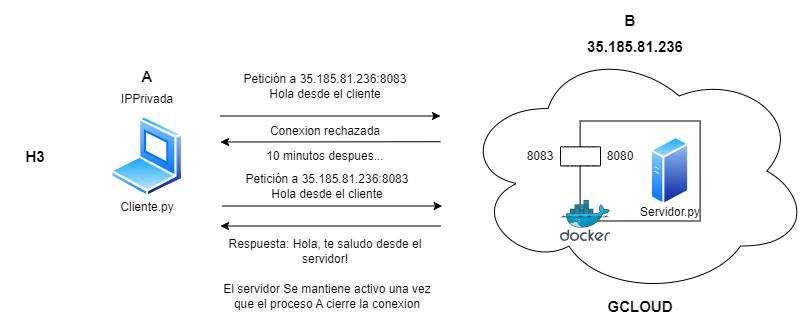

The diagram above was exported from draw.io. Its source (the exported page's mxGraphModel, read from the mxfile embedded in the PNG):
<mxGraphModel dx="1434" dy="1915" grid="1" gridSize="10" guides="1" tooltips="1" connect="1" arrows="1" fold="1" page="1" pageScale="1" pageWidth="827" pageHeight="1169" math="0" shadow="0">
  <root>
    <mxCell id="0" />
    <mxCell id="1" parent="0" />
    <mxCell id="2" value="" style="ellipse;shape=cloud;whiteSpace=wrap;html=1;" vertex="1" parent="1">
      <mxGeometry x="510" y="705.5" width="350" height="250" as="geometry" />
    </mxCell>
    <mxCell id="3" value="" style="rounded=0;whiteSpace=wrap;html=1;" vertex="1" parent="1">
      <mxGeometry x="629.6" y="780.5" width="120" height="100" as="geometry" />
    </mxCell>
    <mxCell id="4" value="" style="image;aspect=fixed;perimeter=ellipsePerimeter;html=1;align=center;shadow=0;dashed=0;spacingTop=3;image=img/lib/active_directory/generic_server.svg;" vertex="1" parent="1">
      <mxGeometry x="700" y="795.5" width="39.2" height="70" as="geometry" />
    </mxCell>
    <mxCell id="5" value="" style="image;aspect=fixed;perimeter=ellipsePerimeter;html=1;align=center;shadow=0;dashed=0;spacingTop=3;image=img/lib/active_directory/laptop_client.svg;" vertex="1" parent="1">
      <mxGeometry x="160" y="775.5" width="73.29" height="81.43" as="geometry" />
    </mxCell>
    <mxCell id="6" value="IPPrivada&lt;div&gt;&lt;br&gt;&lt;/div&gt;" style="text;html=1;align=center;verticalAlign=middle;whiteSpace=wrap;rounded=0;" vertex="1" parent="1">
      <mxGeometry x="166.65" y="765.5" width="60" as="geometry" />
    </mxCell>
    <mxCell id="7" value="" style="image;sketch=0;aspect=fixed;html=1;points=[];align=center;fontSize=12;image=img/lib/mscae/Docker.svg;" vertex="1" parent="1">
      <mxGeometry x="610" y="860" width="50" height="41" as="geometry" />
    </mxCell>
    <mxCell id="8" value="" style="whiteSpace=wrap;html=1;shape=mxgraph.basic.cloud_rect" vertex="1" parent="1">
      <mxGeometry x="610" y="806.21" width="40" height="19.29" as="geometry" />
    </mxCell>
    <mxCell id="9" value="&lt;div style=&quot;font-size: 15px;&quot;&gt;&lt;b&gt;35.185.81.236&lt;/b&gt;&lt;/div&gt;" style="text;html=1;align=center;verticalAlign=middle;whiteSpace=wrap;rounded=0;" vertex="1" parent="1">
      <mxGeometry x="600" y="685.5" width="170" height="40" as="geometry" />
    </mxCell>
    <mxCell id="10" value="Servidor.py" style="text;html=1;align=center;verticalAlign=middle;whiteSpace=wrap;rounded=0;" vertex="1" parent="1">
      <mxGeometry x="689.6" y="856.9300000000001" width="60" height="30" as="geometry" />
    </mxCell>
    <mxCell id="11" value="8083" style="text;html=1;align=center;verticalAlign=middle;whiteSpace=wrap;rounded=0;" vertex="1" parent="1">
      <mxGeometry x="560" y="801.21" width="60" height="30" as="geometry" />
    </mxCell>
    <mxCell id="12" value="8080" style="text;html=1;align=center;verticalAlign=middle;whiteSpace=wrap;rounded=0;" vertex="1" parent="1">
      <mxGeometry x="640" y="801.22" width="60" height="30" as="geometry" />
    </mxCell>
    <mxCell id="13" value="" style="endArrow=classic;html=1;rounded=0;" edge="1" parent="1">
      <mxGeometry width="50" height="50" relative="1" as="geometry">
        <mxPoint x="270" y="775.5" as="sourcePoint" />
        <mxPoint x="490" y="775.5" as="targetPoint" />
      </mxGeometry>
    </mxCell>
    <mxCell id="14" value="Petición a 35.185.81.236:8083&lt;div&gt;Hola desde el cliente&lt;/div&gt;" style="text;html=1;align=center;verticalAlign=middle;whiteSpace=wrap;rounded=0;" vertex="1" parent="1">
      <mxGeometry x="270" y="725.5" width="210" height="40" as="geometry" />
    </mxCell>
    <mxCell id="15" value="" style="endArrow=none;html=1;rounded=0;startArrow=classic;startFill=1;endFill=0;" edge="1" parent="1">
      <mxGeometry width="50" height="50" relative="1" as="geometry">
        <mxPoint x="270" y="885.5" as="sourcePoint" />
        <mxPoint x="490" y="885.5" as="targetPoint" />
      </mxGeometry>
    </mxCell>
    <mxCell id="16" value="Respuesta: Hola, te saludo desde el servidor!" style="text;html=1;align=center;verticalAlign=middle;whiteSpace=wrap;rounded=0;" vertex="1" parent="1">
      <mxGeometry x="270" y="901" width="210" height="20" as="geometry" />
    </mxCell>
    <mxCell id="17" value="&lt;div&gt;Cliente.py&lt;/div&gt;" style="text;html=1;align=center;verticalAlign=middle;whiteSpace=wrap;rounded=0;" vertex="1" parent="1">
      <mxGeometry x="166.65" y="851.9300000000001" width="60" height="30" as="geometry" />
    </mxCell>
    <mxCell id="18" value="El servidor Se mantiene activo una vez que el proceso A cierre la conexion" style="text;html=1;align=center;verticalAlign=middle;whiteSpace=wrap;rounded=0;" vertex="1" parent="1">
      <mxGeometry x="271.65" y="945.5" width="210" height="20" as="geometry" />
    </mxCell>
    <mxCell id="19" value="&lt;div style=&quot;font-size: 15px;&quot;&gt;&lt;b&gt;A&lt;/b&gt;&lt;/div&gt;" style="text;html=1;align=center;verticalAlign=middle;whiteSpace=wrap;rounded=0;" vertex="1" parent="1">
      <mxGeometry x="111.65" y="725.5" width="170" height="20" as="geometry" />
    </mxCell>
    <mxCell id="20" value="&lt;div style=&quot;font-size: 15px;&quot;&gt;&lt;b&gt;H3&lt;/b&gt;&lt;/div&gt;" style="text;html=1;align=center;verticalAlign=middle;whiteSpace=wrap;rounded=0;" vertex="1" parent="1">
      <mxGeometry x="50" y="806.22" width="70" height="20" as="geometry" />
    </mxCell>
    <mxCell id="21" value="&lt;div style=&quot;font-size: 15px;&quot;&gt;&lt;b&gt;GCLOUD&lt;/b&gt;&lt;/div&gt;" style="text;html=1;align=center;verticalAlign=middle;whiteSpace=wrap;rounded=0;" vertex="1" parent="1">
      <mxGeometry x="604.6" y="955.5" width="170" height="20" as="geometry" />
    </mxCell>
    <mxCell id="22" value="" style="endArrow=classic;html=1;rounded=0;" edge="1" parent="1">
      <mxGeometry width="50" height="50" relative="1" as="geometry">
        <mxPoint x="271.65" y="865.5" as="sourcePoint" />
        <mxPoint x="491.65" y="865.5" as="targetPoint" />
      </mxGeometry>
    </mxCell>
    <mxCell id="23" value="Petición a 35.185.81.236:8083&lt;div&gt;Hola desde el cliente&lt;/div&gt;" style="text;html=1;align=center;verticalAlign=middle;whiteSpace=wrap;rounded=0;" vertex="1" parent="1">
      <mxGeometry x="271.65" y="825.5" width="210" height="40" as="geometry" />
    </mxCell>
    <mxCell id="24" value="" style="endArrow=none;html=1;rounded=0;startArrow=classic;startFill=1;endFill=0;" edge="1" parent="1">
      <mxGeometry width="50" height="50" relative="1" as="geometry">
        <mxPoint x="270" y="801.5" as="sourcePoint" />
        <mxPoint x="490" y="801.22" as="targetPoint" />
      </mxGeometry>
    </mxCell>
    <mxCell id="25" value="" style="endArrow=none;html=1;rounded=0;startArrow=classic;startFill=1;endFill=0;" edge="1" parent="1">
      <mxGeometry width="50" height="50" relative="1" as="geometry">
        <mxPoint x="270" y="801.22" as="sourcePoint" />
        <mxPoint x="270" y="801.2200000000003" as="targetPoint" />
      </mxGeometry>
    </mxCell>
    <mxCell id="26" value="Conexion rechazada" style="text;html=1;align=center;verticalAlign=middle;whiteSpace=wrap;rounded=0;" vertex="1" parent="1">
      <mxGeometry x="270" y="785.5" width="210" height="10" as="geometry" />
    </mxCell>
    <mxCell id="27" value="10 minutos despues..." style="text;html=1;align=center;verticalAlign=middle;whiteSpace=wrap;rounded=0;" vertex="1" parent="1">
      <mxGeometry x="270" y="811.22" width="210" height="10" as="geometry" />
    </mxCell>
    <mxCell id="28" value="&lt;div style=&quot;font-size: 15px;&quot;&gt;&lt;b&gt;B&lt;/b&gt;&lt;/div&gt;" style="text;html=1;align=center;verticalAlign=middle;whiteSpace=wrap;rounded=0;" vertex="1" parent="1">
      <mxGeometry x="594.6" y="660" width="170" height="40" as="geometry" />
    </mxCell>
  </root>
</mxGraphModel>